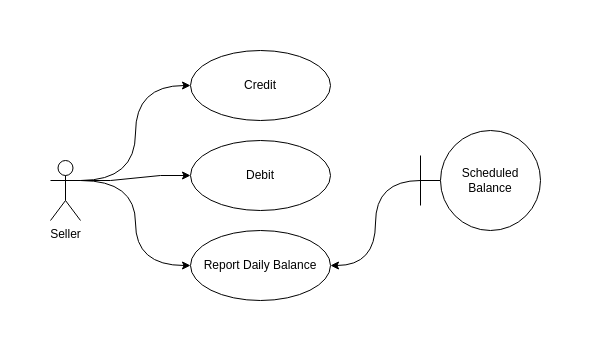

The diagram above was exported from draw.io. Its source (the exported page's mxGraphModel, read from the mxfile embedded in the PNG):
<mxGraphModel dx="975" dy="488" grid="1" gridSize="10" guides="1" tooltips="1" connect="1" arrows="1" fold="1" page="0" pageScale="1" pageWidth="850" pageHeight="1100" math="0" shadow="0">
  <root>
    <mxCell id="0" />
    <mxCell id="1" parent="0" />
    <mxCell id="JxwSNl_zYqFs8tkui3nZ-5" style="edgeStyle=orthogonalEdgeStyle;rounded=0;orthogonalLoop=1;jettySize=auto;html=1;exitX=1;exitY=0.3333333333333333;exitDx=0;exitDy=0;exitPerimeter=0;entryX=0;entryY=0.5;entryDx=0;entryDy=0;curved=1;" parent="1" source="JxwSNl_zYqFs8tkui3nZ-1" target="JxwSNl_zYqFs8tkui3nZ-2" edge="1">
      <mxGeometry relative="1" as="geometry" />
    </mxCell>
    <mxCell id="JxwSNl_zYqFs8tkui3nZ-6" style="edgeStyle=entityRelationEdgeStyle;rounded=0;orthogonalLoop=1;jettySize=auto;html=1;exitX=1;exitY=0.3333333333333333;exitDx=0;exitDy=0;exitPerimeter=0;entryX=0;entryY=0.5;entryDx=0;entryDy=0;" parent="1" source="JxwSNl_zYqFs8tkui3nZ-1" target="JxwSNl_zYqFs8tkui3nZ-3" edge="1">
      <mxGeometry relative="1" as="geometry" />
    </mxCell>
    <mxCell id="JxwSNl_zYqFs8tkui3nZ-7" style="edgeStyle=orthogonalEdgeStyle;rounded=0;orthogonalLoop=1;jettySize=auto;html=1;exitX=1;exitY=0.3333333333333333;exitDx=0;exitDy=0;exitPerimeter=0;entryX=0;entryY=0.5;entryDx=0;entryDy=0;curved=1;" parent="1" source="JxwSNl_zYqFs8tkui3nZ-1" target="JxwSNl_zYqFs8tkui3nZ-4" edge="1">
      <mxGeometry relative="1" as="geometry" />
    </mxCell>
    <mxCell id="JxwSNl_zYqFs8tkui3nZ-1" value="Seller" style="shape=umlActor;verticalLabelPosition=bottom;verticalAlign=top;html=1;outlineConnect=0;" parent="1" vertex="1">
      <mxGeometry x="110" y="190" width="30" height="60" as="geometry" />
    </mxCell>
    <mxCell id="JxwSNl_zYqFs8tkui3nZ-2" value="Credit" style="ellipse;whiteSpace=wrap;html=1;" parent="1" vertex="1">
      <mxGeometry x="250" y="80" width="140" height="70" as="geometry" />
    </mxCell>
    <mxCell id="JxwSNl_zYqFs8tkui3nZ-3" value="Debit" style="ellipse;whiteSpace=wrap;html=1;" parent="1" vertex="1">
      <mxGeometry x="250" y="170" width="140" height="70" as="geometry" />
    </mxCell>
    <mxCell id="JxwSNl_zYqFs8tkui3nZ-4" value="Report Daily Balance" style="ellipse;whiteSpace=wrap;html=1;" parent="1" vertex="1">
      <mxGeometry x="250" y="260" width="140" height="70" as="geometry" />
    </mxCell>
    <mxCell id="B4j2Thvw_yXxuj3qFzFB-1" style="edgeStyle=orthogonalEdgeStyle;rounded=0;orthogonalLoop=1;jettySize=auto;html=1;entryX=1;entryY=0.5;entryDx=0;entryDy=0;curved=1;" parent="1" source="KkCMFCNlJBim8G09a3dI-3" target="JxwSNl_zYqFs8tkui3nZ-4" edge="1">
      <mxGeometry relative="1" as="geometry" />
    </mxCell>
    <mxCell id="KkCMFCNlJBim8G09a3dI-3" value="Scheduled&lt;br&gt;Balance" style="shape=umlBoundary;whiteSpace=wrap;html=1;" parent="1" vertex="1">
      <mxGeometry x="480" y="160" width="120" height="100" as="geometry" />
    </mxCell>
  </root>
</mxGraphModel>